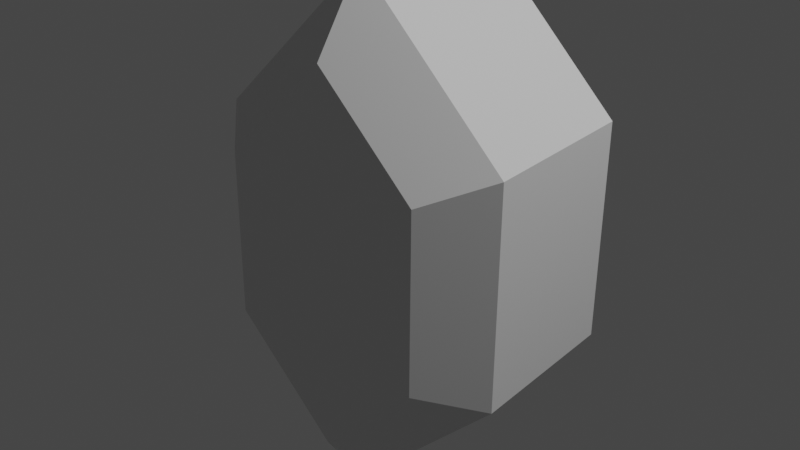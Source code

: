# Source: MyObject1.blend  (saved by Blender 3.4.6; exported with 4.5.12 LTS)
import bpy
from mathutils import Matrix  # noqa: F401  (used for matrix-valued properties, if any)

bpy.ops.wm.read_factory_settings(use_empty=True)
scene = bpy.context.scene
scene.name = 'Scene'

# ---- collections
col_collection = bpy.data.collections.new('Collection'); scene.collection.children.link(col_collection)

# ---- materials (node trees are filled in below, after node groups)
mat_material = bpy.data.materials.new('Material')
mat_material.alpha_threshold = 0.0
mat_material.use_transparent_shadow = False
mat_material.roughness = 0.5
mat_material.line_color = (0.0, 0.0, 0.0, 1.0)

# ---- material node trees
mat_material.use_nodes = True; mat_material.node_tree.nodes.clear()
_N = mat_material.node_tree.nodes; _L = mat_material.node_tree.links
n0 = _N.new('ShaderNodeOutputMaterial'); n0.name = 'Material Output'; n0.location = (300, 300)
n1 = _N.new('ShaderNodeBsdfPrincipled'); n1.name = 'Principled BSDF'; n1.location = (10, 300)
n1.distribution = 'GGX'
n1.subsurface_method = 'RANDOM_WALK_SKIN'
n1.inputs[3].default_value = 1.45
n1.inputs[27].default_value = (0.0, 0.0, 0.0, 1.0)
n1.inputs[28].default_value = 1.0
_L.new(n1.outputs[0], n0.inputs[0])
n0.is_active_output = True

# ---- world
world_world = bpy.data.worlds.new('World'); scene.world = world_world
world_world.use_nodes = True; world_world.node_tree.nodes.clear()
_N = world_world.node_tree.nodes; _L = world_world.node_tree.links
n0 = _N.new('ShaderNodeOutputWorld'); n0.name = 'World Output'; n0.location = (300, 300)
n1 = _N.new('ShaderNodeBackground'); n1.name = 'Background'; n1.location = (10, 300)
n1.inputs[0].default_value = (0.05088, 0.05088, 0.05088, 1.0)
_L.new(n1.outputs[0], n0.inputs[0])
n0.is_active_output = True
world_world.color = (0.05088, 0.05088, 0.05088)
world_world.use_sun_shadow = False
world_world.sun_shadow_jitter_overblur = 0.0

# ---- cameras
cam_camera = bpy.data.cameras.new('Camera')
cam_camera.clip_end = 100.0
cam_camera.ortho_scale = 7.314

# ---- lights
light_light = bpy.data.lights.new('Light', 'POINT')
light_light.transmission_factor = 0.0
light_light.energy = 1000.0
light_light.shadow_soft_size = 0.1
light_light.shadow_maximum_resolution = 0.006
light_light.use_absolute_resolution = True

# ---- meshes
me_cube = bpy.data.meshes.new('Cube')
me_cube.from_pydata([(-0.006704, 0.1788, -1.423), (0.01425, 0.1788, 1.405), (0.8172, 0.1788, 0.59), (0.8083, 0.1788, -0.6204), (-0.8481, 0.1788, -0.5695), (-0.8397, 0.1788, 0.5636), (-0.003793, -1.0, -1.031), (-0.006704, -0.7222, -1.423), (0.01134, -1.0, 1.012), (0.01425, -0.7222, 1.405), (0.5313, -1.0, -0.5033), (0.8083, -0.7222, -0.6204), (0.5386, -1.0, 0.477), (0.8172, -0.7222, 0.59), (-0.5627, -1.0, 0.4465), (-0.8397, -0.7222, 0.5636), (-0.5694, -1.0, -0.4565), (-0.8481, -0.7222, -0.5695)], [], [(15, 9, 1, 5), (4, 5, 1, 2, 3, 0), (2, 13, 11, 3), (6, 10, 12, 8, 14, 16), (4, 17, 15, 5), (2, 1, 9, 13), (0, 3, 11, 7), (12, 10, 11, 13), (10, 6, 7, 11), (8, 12, 13, 9), (16, 14, 15, 17), (6, 16, 17, 7), (14, 8, 9, 15), (4, 0, 7, 17)])
_uv = me_cube.uv_layers.new(name='UVMap')
_uv.uv.foreach_set('vector', [0.4752, 0.03472, 0.625, 0.03472, 0.625, 0.1473, 0.4752, 0.1473, 0.375, 0.3502, 0.4752, 0.1473, 0.625, 0.1473, 0.625, 0.393, 0.518, 0.6027, 0.375, 0.6027, 0.732, 0.6027, 0.732, 0.7153, 0.518, 0.7153, 0.518, 0.6027, 0.4097, 0.7847, 0.5036, 0.7847, 0.5903, 0.8714, 0.5903, 0.9653, 0.4895, 0.9653, 0.4097, 0.8855, 0.2252, 0.6027, 0.2252, 0.7153, 0.125, 0.7153, 0.125, 0.6027, 0.732, 0.6027, 0.875, 0.6027, 0.875, 0.7153, 0.732, 0.7153, 0.375, 0.6027, 0.518, 0.6027, 0.518, 0.7153, 0.375, 0.7153, 0.5903, 0.8714, 0.5036, 0.7847, 0.518, 0.75, 0.625, 0.857, 0.5036, 0.7847, 0.4097, 0.7847, 0.375, 0.7153, 0.518, 0.7153, 0.5903, 0.9653, 0.5903, 0.8714, 0.625, 0.857, 0.625, 1.0, 0.4097, 0.8855, 0.4895, 0.9653, 0.4752, 1.0, 0.375, 0.8998, 0.4097, 0.7847, 0.4097, 0.8855, 0.375, 0.8998, 0.375, 0.75, 0.4895, 0.9653, 0.5903, 0.9653, 0.625, 1.0, 0.4752, 1.0, 0.2252, 0.6027, 0.375, 0.6027, 0.375, 0.7153, 0.2252, 0.7153])
me_cube.materials.append(mat_material)
me_cube.use_mirror_vertex_groups = False
me_cube.update()

# ---- objects
ob_cube = bpy.data.objects.new('Cube', me_cube)
ob_light = bpy.data.objects.new('Light', light_light)
ob_camera = bpy.data.objects.new('Camera', cam_camera)

# ---- transforms, parenting, visibility, modifiers, constraints
ob_cube.location = (0.0, 0.0, 0.0)
ob_cube.lock_rotations_4d = False
ob_cube.empty_display_type = 'ARROWS'
ob_cube.lineart.crease_threshold = 0.0
ob_light.location = (4.076, 1.005, 5.904)
ob_light.rotation_euler = (0.6503, 0.05522, 1.866)
ob_light.lock_rotations_4d = False
ob_light.empty_display_type = 'ARROWS'
ob_light.color = (0.0, 0.0, 0.0, 0.0)
ob_light.lineart.crease_threshold = 0.0
ob_camera.location = (7.359, -6.926, 4.958)
ob_camera.rotation_euler = (1.109, 0.0, 0.8149)
ob_camera.lock_rotations_4d = False
ob_camera.empty_display_type = 'ARROWS'
ob_camera.color = (0.0, 0.0, 0.0, 0.0)
ob_camera.display_type = 'WIRE'
ob_camera.lineart.crease_threshold = 0.0

# ---- collection membership
col_collection.objects.link(ob_cube)
col_collection.objects.link(ob_light)
col_collection.objects.link(ob_camera)

# ---- scene / render settings (as saved in the file)
scene.camera = ob_cube
scene.frame_start = 1; scene.frame_end = 250; scene.frame_set(151)
scene.render.engine = 'BLENDER_EEVEE_NEXT'
scene.cycles.sampling_pattern = 'TABULATED_SOBOL'
scene.cycles.use_light_tree = False
scene.view_settings.view_transform = 'Filmic'
bpy.context.view_layer.update()

# ---- added for rendering (the .blend has no active camera): camera
cam_auto = bpy.data.cameras.new('AutoCamera')
cam_auto.lens = 50.0
cam_auto.sensor_width = 36.0
cam_auto.clip_end = 1000.0
ob_auto_camera = bpy.data.objects.new('AutoCamera', cam_auto)
scene.collection.objects.link(ob_auto_camera)
ob_auto_camera.location = (3.21127, -4.28263, 2.57214)
ob_auto_camera.rotation_euler = (1.09748, -7.21219e-08, 0.694738)
scene.camera = ob_auto_camera
bpy.context.view_layer.update()
